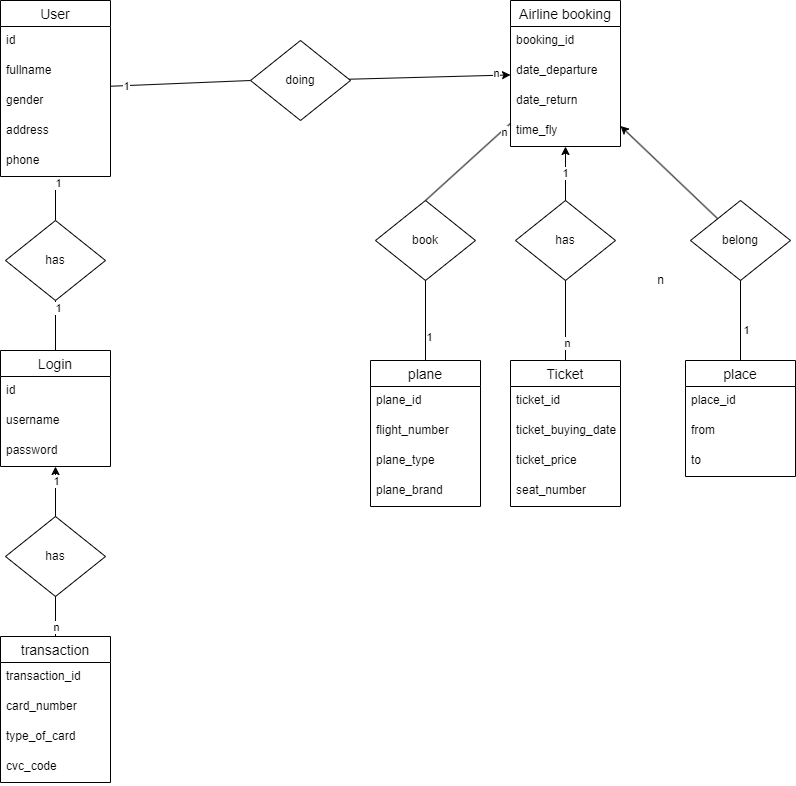

The diagram above was exported from draw.io. Its source (the exported page's mxGraphModel, read from the mxfile embedded in the PNG):
<mxGraphModel dx="1359" dy="1661" grid="1" gridSize="10" guides="1" tooltips="1" connect="1" arrows="1" fold="1" page="1" pageScale="1" pageWidth="1169" pageHeight="827" background="none" math="0" shadow="0">
  <root>
    <mxCell id="0" />
    <mxCell id="1" parent="0" />
    <mxCell id="5alyFxwgJ0MyhH6zsHKL-2" value="" style="endArrow=none;html=1;rounded=0;entryX=0;entryY=0.5;entryDx=0;entryDy=0;" parent="1" source="XIUVXIcf6W14Wi_IxpSF-5" target="5alyFxwgJ0MyhH6zsHKL-3" edge="1">
      <mxGeometry width="50" height="50" relative="1" as="geometry">
        <mxPoint x="153" y="-579" as="sourcePoint" />
        <mxPoint x="310" y="-566" as="targetPoint" />
      </mxGeometry>
    </mxCell>
    <mxCell id="XIUVXIcf6W14Wi_IxpSF-99" value="1" style="edgeLabel;html=1;align=center;verticalAlign=middle;resizable=0;points=[];" parent="5alyFxwgJ0MyhH6zsHKL-2" vertex="1" connectable="0">
      <mxGeometry x="-0.7697" relative="1" as="geometry">
        <mxPoint as="offset" />
      </mxGeometry>
    </mxCell>
    <mxCell id="5alyFxwgJ0MyhH6zsHKL-3" value="doing" style="rhombus;whiteSpace=wrap;html=1;" parent="1" vertex="1">
      <mxGeometry x="290" y="-756" width="100" height="80" as="geometry" />
    </mxCell>
    <mxCell id="XIUVXIcf6W14Wi_IxpSF-5" value="User" style="swimlane;fontStyle=0;childLayout=stackLayout;horizontal=1;startSize=26;horizontalStack=0;resizeParent=1;resizeParentMax=0;resizeLast=0;collapsible=1;marginBottom=0;align=center;fontSize=14;" parent="1" vertex="1">
      <mxGeometry x="40" y="-796" width="110" height="176" as="geometry" />
    </mxCell>
    <mxCell id="XIUVXIcf6W14Wi_IxpSF-6" value="id " style="text;strokeColor=none;fillColor=none;spacingLeft=4;spacingRight=4;overflow=hidden;rotatable=0;points=[[0,0.5],[1,0.5]];portConstraint=eastwest;fontSize=12;" parent="XIUVXIcf6W14Wi_IxpSF-5" vertex="1">
      <mxGeometry y="26" width="110" height="30" as="geometry" />
    </mxCell>
    <mxCell id="fud5Z0SdDNhEBZ3HHgx9-6" value="fullname" style="text;strokeColor=none;fillColor=none;spacingLeft=4;spacingRight=4;overflow=hidden;rotatable=0;points=[[0,0.5],[1,0.5]];portConstraint=eastwest;fontSize=12;" parent="XIUVXIcf6W14Wi_IxpSF-5" vertex="1">
      <mxGeometry y="56" width="110" height="30" as="geometry" />
    </mxCell>
    <mxCell id="XIUVXIcf6W14Wi_IxpSF-30" value="gender" style="text;strokeColor=none;fillColor=none;spacingLeft=4;spacingRight=4;overflow=hidden;rotatable=0;points=[[0,0.5],[1,0.5]];portConstraint=eastwest;fontSize=12;" parent="XIUVXIcf6W14Wi_IxpSF-5" vertex="1">
      <mxGeometry y="86" width="110" height="30" as="geometry" />
    </mxCell>
    <mxCell id="XIUVXIcf6W14Wi_IxpSF-31" value="address" style="text;strokeColor=none;fillColor=none;spacingLeft=4;spacingRight=4;overflow=hidden;rotatable=0;points=[[0,0.5],[1,0.5]];portConstraint=eastwest;fontSize=12;" parent="XIUVXIcf6W14Wi_IxpSF-5" vertex="1">
      <mxGeometry y="116" width="110" height="30" as="geometry" />
    </mxCell>
    <mxCell id="fud5Z0SdDNhEBZ3HHgx9-1" value="phone" style="text;strokeColor=none;fillColor=none;spacingLeft=4;spacingRight=4;overflow=hidden;rotatable=0;points=[[0,0.5],[1,0.5]];portConstraint=eastwest;fontSize=12;" parent="XIUVXIcf6W14Wi_IxpSF-5" vertex="1">
      <mxGeometry y="146" width="110" height="30" as="geometry" />
    </mxCell>
    <mxCell id="XIUVXIcf6W14Wi_IxpSF-9" value="Airline booking" style="swimlane;fontStyle=0;childLayout=stackLayout;horizontal=1;startSize=26;horizontalStack=0;resizeParent=1;resizeParentMax=0;resizeLast=0;collapsible=1;marginBottom=0;align=center;fontSize=14;" parent="1" vertex="1">
      <mxGeometry x="550" y="-796" width="110" height="146" as="geometry" />
    </mxCell>
    <mxCell id="XIUVXIcf6W14Wi_IxpSF-10" value="booking_id" style="text;strokeColor=none;fillColor=none;spacingLeft=4;spacingRight=4;overflow=hidden;rotatable=0;points=[[0,0.5],[1,0.5]];portConstraint=eastwest;fontSize=12;" parent="XIUVXIcf6W14Wi_IxpSF-9" vertex="1">
      <mxGeometry y="26" width="110" height="30" as="geometry" />
    </mxCell>
    <mxCell id="XIUVXIcf6W14Wi_IxpSF-11" value="date_departure" style="text;strokeColor=none;fillColor=none;spacingLeft=4;spacingRight=4;overflow=hidden;rotatable=0;points=[[0,0.5],[1,0.5]];portConstraint=eastwest;fontSize=12;" parent="XIUVXIcf6W14Wi_IxpSF-9" vertex="1">
      <mxGeometry y="56" width="110" height="30" as="geometry" />
    </mxCell>
    <mxCell id="XIUVXIcf6W14Wi_IxpSF-58" value="date_return" style="text;strokeColor=none;fillColor=none;spacingLeft=4;spacingRight=4;overflow=hidden;rotatable=0;points=[[0,0.5],[1,0.5]];portConstraint=eastwest;fontSize=12;" parent="XIUVXIcf6W14Wi_IxpSF-9" vertex="1">
      <mxGeometry y="86" width="110" height="30" as="geometry" />
    </mxCell>
    <mxCell id="XIUVXIcf6W14Wi_IxpSF-59" value="time_fly" style="text;strokeColor=none;fillColor=none;spacingLeft=4;spacingRight=4;overflow=hidden;rotatable=0;points=[[0,0.5],[1,0.5]];portConstraint=eastwest;fontSize=12;" parent="XIUVXIcf6W14Wi_IxpSF-9" vertex="1">
      <mxGeometry y="116" width="110" height="30" as="geometry" />
    </mxCell>
    <mxCell id="XIUVXIcf6W14Wi_IxpSF-14" value="book" style="rhombus;whiteSpace=wrap;html=1;" parent="1" vertex="1">
      <mxGeometry x="415" y="-596" width="100" height="80" as="geometry" />
    </mxCell>
    <mxCell id="XIUVXIcf6W14Wi_IxpSF-15" value="" style="endArrow=none;html=1;rounded=0;entryX=0.5;entryY=0;entryDx=0;entryDy=0;" parent="1" source="XIUVXIcf6W14Wi_IxpSF-9" target="XIUVXIcf6W14Wi_IxpSF-14" edge="1">
      <mxGeometry width="50" height="50" relative="1" as="geometry">
        <mxPoint x="400" y="-625" as="sourcePoint" />
        <mxPoint x="530.96" y="-648.948" as="targetPoint" />
      </mxGeometry>
    </mxCell>
    <mxCell id="XIUVXIcf6W14Wi_IxpSF-108" value="n" style="edgeLabel;html=1;align=center;verticalAlign=middle;resizable=0;points=[];" parent="XIUVXIcf6W14Wi_IxpSF-15" vertex="1" connectable="0">
      <mxGeometry x="-0.8163" y="2" relative="1" as="geometry">
        <mxPoint as="offset" />
      </mxGeometry>
    </mxCell>
    <mxCell id="XIUVXIcf6W14Wi_IxpSF-16" value="Ticket" style="swimlane;fontStyle=0;childLayout=stackLayout;horizontal=1;startSize=26;horizontalStack=0;resizeParent=1;resizeParentMax=0;resizeLast=0;collapsible=1;marginBottom=0;align=center;fontSize=14;" parent="1" vertex="1">
      <mxGeometry x="550" y="-436" width="110" height="146" as="geometry" />
    </mxCell>
    <mxCell id="XIUVXIcf6W14Wi_IxpSF-17" value="ticket_id" style="text;strokeColor=none;fillColor=none;spacingLeft=4;spacingRight=4;overflow=hidden;rotatable=0;points=[[0,0.5],[1,0.5]];portConstraint=eastwest;fontSize=12;" parent="XIUVXIcf6W14Wi_IxpSF-16" vertex="1">
      <mxGeometry y="26" width="110" height="30" as="geometry" />
    </mxCell>
    <mxCell id="XIUVXIcf6W14Wi_IxpSF-18" value="ticket_buying_date" style="text;strokeColor=none;fillColor=none;spacingLeft=4;spacingRight=4;overflow=hidden;rotatable=0;points=[[0,0.5],[1,0.5]];portConstraint=eastwest;fontSize=12;" parent="XIUVXIcf6W14Wi_IxpSF-16" vertex="1">
      <mxGeometry y="56" width="110" height="30" as="geometry" />
    </mxCell>
    <mxCell id="XIUVXIcf6W14Wi_IxpSF-43" value="ticket_price" style="text;strokeColor=none;fillColor=none;spacingLeft=4;spacingRight=4;overflow=hidden;rotatable=0;points=[[0,0.5],[1,0.5]];portConstraint=eastwest;fontSize=12;" parent="XIUVXIcf6W14Wi_IxpSF-16" vertex="1">
      <mxGeometry y="86" width="110" height="30" as="geometry" />
    </mxCell>
    <mxCell id="XIUVXIcf6W14Wi_IxpSF-61" value="seat_number" style="text;strokeColor=none;fillColor=none;spacingLeft=4;spacingRight=4;overflow=hidden;rotatable=0;points=[[0,0.5],[1,0.5]];portConstraint=eastwest;fontSize=12;" parent="XIUVXIcf6W14Wi_IxpSF-16" vertex="1">
      <mxGeometry y="116" width="110" height="30" as="geometry" />
    </mxCell>
    <mxCell id="XIUVXIcf6W14Wi_IxpSF-21" value="" style="endArrow=none;html=1;rounded=0;entryX=0.5;entryY=0;entryDx=0;entryDy=0;" parent="1" source="XIUVXIcf6W14Wi_IxpSF-5" target="XIUVXIcf6W14Wi_IxpSF-22" edge="1">
      <mxGeometry width="50" height="50" relative="1" as="geometry">
        <mxPoint x="60" y="-466.5" as="sourcePoint" />
        <mxPoint x="60" y="-446" as="targetPoint" />
      </mxGeometry>
    </mxCell>
    <mxCell id="XIUVXIcf6W14Wi_IxpSF-100" value="1" style="edgeLabel;html=1;align=center;verticalAlign=middle;resizable=0;points=[];" parent="XIUVXIcf6W14Wi_IxpSF-21" vertex="1" connectable="0">
      <mxGeometry x="-0.7156" y="2" relative="1" as="geometry">
        <mxPoint as="offset" />
      </mxGeometry>
    </mxCell>
    <mxCell id="XIUVXIcf6W14Wi_IxpSF-22" value="has" style="rhombus;whiteSpace=wrap;html=1;" parent="1" vertex="1">
      <mxGeometry x="45" y="-576" width="100" height="80" as="geometry" />
    </mxCell>
    <mxCell id="XIUVXIcf6W14Wi_IxpSF-23" value="Login" style="swimlane;fontStyle=0;childLayout=stackLayout;horizontal=1;startSize=26;horizontalStack=0;resizeParent=1;resizeParentMax=0;resizeLast=0;collapsible=1;marginBottom=0;align=center;fontSize=14;" parent="1" vertex="1">
      <mxGeometry x="40" y="-446" width="110" height="116" as="geometry" />
    </mxCell>
    <mxCell id="XIUVXIcf6W14Wi_IxpSF-24" value="id" style="text;strokeColor=none;fillColor=none;spacingLeft=4;spacingRight=4;overflow=hidden;rotatable=0;points=[[0,0.5],[1,0.5]];portConstraint=eastwest;fontSize=12;" parent="XIUVXIcf6W14Wi_IxpSF-23" vertex="1">
      <mxGeometry y="26" width="110" height="30" as="geometry" />
    </mxCell>
    <mxCell id="XIUVXIcf6W14Wi_IxpSF-25" value="username" style="text;strokeColor=none;fillColor=none;spacingLeft=4;spacingRight=4;overflow=hidden;rotatable=0;points=[[0,0.5],[1,0.5]];portConstraint=eastwest;fontSize=12;" parent="XIUVXIcf6W14Wi_IxpSF-23" vertex="1">
      <mxGeometry y="56" width="110" height="30" as="geometry" />
    </mxCell>
    <mxCell id="XIUVXIcf6W14Wi_IxpSF-26" value="password" style="text;strokeColor=none;fillColor=none;spacingLeft=4;spacingRight=4;overflow=hidden;rotatable=0;points=[[0,0.5],[1,0.5]];portConstraint=eastwest;fontSize=12;" parent="XIUVXIcf6W14Wi_IxpSF-23" vertex="1">
      <mxGeometry y="86" width="110" height="30" as="geometry" />
    </mxCell>
    <mxCell id="XIUVXIcf6W14Wi_IxpSF-53" value="place" style="swimlane;fontStyle=0;childLayout=stackLayout;horizontal=1;startSize=26;horizontalStack=0;resizeParent=1;resizeParentMax=0;resizeLast=0;collapsible=1;marginBottom=0;align=center;fontSize=14;" parent="1" vertex="1">
      <mxGeometry x="725" y="-436" width="110" height="116" as="geometry" />
    </mxCell>
    <mxCell id="XIUVXIcf6W14Wi_IxpSF-54" value="place_id" style="text;strokeColor=none;fillColor=none;spacingLeft=4;spacingRight=4;overflow=hidden;rotatable=0;points=[[0,0.5],[1,0.5]];portConstraint=eastwest;fontSize=12;" parent="XIUVXIcf6W14Wi_IxpSF-53" vertex="1">
      <mxGeometry y="26" width="110" height="30" as="geometry" />
    </mxCell>
    <mxCell id="XIUVXIcf6W14Wi_IxpSF-55" value="from" style="text;strokeColor=none;fillColor=none;spacingLeft=4;spacingRight=4;overflow=hidden;rotatable=0;points=[[0,0.5],[1,0.5]];portConstraint=eastwest;fontSize=12;" parent="XIUVXIcf6W14Wi_IxpSF-53" vertex="1">
      <mxGeometry y="56" width="110" height="30" as="geometry" />
    </mxCell>
    <mxCell id="XIUVXIcf6W14Wi_IxpSF-56" value="to" style="text;strokeColor=none;fillColor=none;spacingLeft=4;spacingRight=4;overflow=hidden;rotatable=0;points=[[0,0.5],[1,0.5]];portConstraint=eastwest;fontSize=12;" parent="XIUVXIcf6W14Wi_IxpSF-53" vertex="1">
      <mxGeometry y="86" width="110" height="30" as="geometry" />
    </mxCell>
    <mxCell id="XIUVXIcf6W14Wi_IxpSF-62" value="plane" style="swimlane;fontStyle=0;childLayout=stackLayout;horizontal=1;startSize=26;horizontalStack=0;resizeParent=1;resizeParentMax=0;resizeLast=0;collapsible=1;marginBottom=0;align=center;fontSize=14;" parent="1" vertex="1">
      <mxGeometry x="410" y="-436" width="110" height="146" as="geometry" />
    </mxCell>
    <mxCell id="XIUVXIcf6W14Wi_IxpSF-63" value="plane_id" style="text;strokeColor=none;fillColor=none;spacingLeft=4;spacingRight=4;overflow=hidden;rotatable=0;points=[[0,0.5],[1,0.5]];portConstraint=eastwest;fontSize=12;" parent="XIUVXIcf6W14Wi_IxpSF-62" vertex="1">
      <mxGeometry y="26" width="110" height="30" as="geometry" />
    </mxCell>
    <mxCell id="XIUVXIcf6W14Wi_IxpSF-64" value="flight_number" style="text;strokeColor=none;fillColor=none;spacingLeft=4;spacingRight=4;overflow=hidden;rotatable=0;points=[[0,0.5],[1,0.5]];portConstraint=eastwest;fontSize=12;" parent="XIUVXIcf6W14Wi_IxpSF-62" vertex="1">
      <mxGeometry y="56" width="110" height="30" as="geometry" />
    </mxCell>
    <mxCell id="XIUVXIcf6W14Wi_IxpSF-65" value="plane_type" style="text;strokeColor=none;fillColor=none;spacingLeft=4;spacingRight=4;overflow=hidden;rotatable=0;points=[[0,0.5],[1,0.5]];portConstraint=eastwest;fontSize=12;" parent="XIUVXIcf6W14Wi_IxpSF-62" vertex="1">
      <mxGeometry y="86" width="110" height="30" as="geometry" />
    </mxCell>
    <mxCell id="XIUVXIcf6W14Wi_IxpSF-66" value="plane_brand" style="text;strokeColor=none;fillColor=none;spacingLeft=4;spacingRight=4;overflow=hidden;rotatable=0;points=[[0,0.5],[1,0.5]];portConstraint=eastwest;fontSize=12;" parent="XIUVXIcf6W14Wi_IxpSF-62" vertex="1">
      <mxGeometry y="116" width="110" height="30" as="geometry" />
    </mxCell>
    <mxCell id="XIUVXIcf6W14Wi_IxpSF-67" value="" style="endArrow=none;html=1;rounded=0;" parent="1" source="XIUVXIcf6W14Wi_IxpSF-14" target="XIUVXIcf6W14Wi_IxpSF-62" edge="1">
      <mxGeometry width="50" height="50" relative="1" as="geometry">
        <mxPoint x="320" y="-256" as="sourcePoint" />
        <mxPoint x="320" y="-176" as="targetPoint" />
      </mxGeometry>
    </mxCell>
    <mxCell id="XIUVXIcf6W14Wi_IxpSF-103" value="1" style="edgeLabel;html=1;align=center;verticalAlign=middle;resizable=0;points=[];" parent="XIUVXIcf6W14Wi_IxpSF-67" vertex="1" connectable="0">
      <mxGeometry x="0.4074" y="3" relative="1" as="geometry">
        <mxPoint as="offset" />
      </mxGeometry>
    </mxCell>
    <mxCell id="XIUVXIcf6W14Wi_IxpSF-73" value="has" style="rhombus;whiteSpace=wrap;html=1;" parent="1" vertex="1">
      <mxGeometry x="45" y="-280" width="100" height="80" as="geometry" />
    </mxCell>
    <mxCell id="XIUVXIcf6W14Wi_IxpSF-75" value="transaction" style="swimlane;fontStyle=0;childLayout=stackLayout;horizontal=1;startSize=26;horizontalStack=0;resizeParent=1;resizeParentMax=0;resizeLast=0;collapsible=1;marginBottom=0;align=center;fontSize=14;" parent="1" vertex="1">
      <mxGeometry x="40" y="-160" width="110" height="146" as="geometry" />
    </mxCell>
    <mxCell id="XIUVXIcf6W14Wi_IxpSF-76" value="transaction_id   &#10;" style="text;strokeColor=none;fillColor=none;spacingLeft=4;spacingRight=4;overflow=hidden;rotatable=0;points=[[0,0.5],[1,0.5]];portConstraint=eastwest;fontSize=12;" parent="XIUVXIcf6W14Wi_IxpSF-75" vertex="1">
      <mxGeometry y="26" width="110" height="30" as="geometry" />
    </mxCell>
    <mxCell id="XIUVXIcf6W14Wi_IxpSF-77" value="card_number" style="text;strokeColor=none;fillColor=none;spacingLeft=4;spacingRight=4;overflow=hidden;rotatable=0;points=[[0,0.5],[1,0.5]];portConstraint=eastwest;fontSize=12;" parent="XIUVXIcf6W14Wi_IxpSF-75" vertex="1">
      <mxGeometry y="56" width="110" height="30" as="geometry" />
    </mxCell>
    <mxCell id="XIUVXIcf6W14Wi_IxpSF-78" value="type_of_card" style="text;strokeColor=none;fillColor=none;spacingLeft=4;spacingRight=4;overflow=hidden;rotatable=0;points=[[0,0.5],[1,0.5]];portConstraint=eastwest;fontSize=12;" parent="XIUVXIcf6W14Wi_IxpSF-75" vertex="1">
      <mxGeometry y="86" width="110" height="30" as="geometry" />
    </mxCell>
    <mxCell id="XIUVXIcf6W14Wi_IxpSF-79" value="cvc_code" style="text;strokeColor=none;fillColor=none;spacingLeft=4;spacingRight=4;overflow=hidden;rotatable=0;points=[[0,0.5],[1,0.5]];portConstraint=eastwest;fontSize=12;" parent="XIUVXIcf6W14Wi_IxpSF-75" vertex="1">
      <mxGeometry y="116" width="110" height="30" as="geometry" />
    </mxCell>
    <mxCell id="XIUVXIcf6W14Wi_IxpSF-80" value="" style="endArrow=none;html=1;rounded=0;" parent="1" source="XIUVXIcf6W14Wi_IxpSF-73" target="XIUVXIcf6W14Wi_IxpSF-75" edge="1">
      <mxGeometry width="50" height="50" relative="1" as="geometry">
        <mxPoint x="103.4065934065934" y="-120" as="sourcePoint" />
        <mxPoint x="101.07526881720423" y="-35.13978494623643" as="targetPoint" />
      </mxGeometry>
    </mxCell>
    <mxCell id="XIUVXIcf6W14Wi_IxpSF-106" value="n" style="edgeLabel;html=1;align=center;verticalAlign=middle;resizable=0;points=[];" parent="XIUVXIcf6W14Wi_IxpSF-80" vertex="1" connectable="0">
      <mxGeometry x="0.5143" relative="1" as="geometry">
        <mxPoint as="offset" />
      </mxGeometry>
    </mxCell>
    <mxCell id="XIUVXIcf6W14Wi_IxpSF-86" value="" style="endArrow=classic;html=1;rounded=0;" parent="1" source="XIUVXIcf6W14Wi_IxpSF-73" target="XIUVXIcf6W14Wi_IxpSF-23" edge="1">
      <mxGeometry width="50" height="50" relative="1" as="geometry">
        <mxPoint x="149" y="-118" as="sourcePoint" />
        <mxPoint x="149" y="-28" as="targetPoint" />
      </mxGeometry>
    </mxCell>
    <mxCell id="XIUVXIcf6W14Wi_IxpSF-105" value="1" style="edgeLabel;html=1;align=center;verticalAlign=middle;resizable=0;points=[];" parent="XIUVXIcf6W14Wi_IxpSF-86" vertex="1" connectable="0">
      <mxGeometry x="0.4545" relative="1" as="geometry">
        <mxPoint as="offset" />
      </mxGeometry>
    </mxCell>
    <mxCell id="XIUVXIcf6W14Wi_IxpSF-87" value="" style="endArrow=classic;html=1;rounded=0;" parent="1" source="5alyFxwgJ0MyhH6zsHKL-3" target="XIUVXIcf6W14Wi_IxpSF-9" edge="1">
      <mxGeometry width="50" height="50" relative="1" as="geometry">
        <mxPoint x="105" y="-326" as="sourcePoint" />
        <mxPoint x="105" y="-236" as="targetPoint" />
      </mxGeometry>
    </mxCell>
    <mxCell id="XIUVXIcf6W14Wi_IxpSF-97" value="n" style="edgeLabel;html=1;align=center;verticalAlign=middle;resizable=0;points=[];" parent="XIUVXIcf6W14Wi_IxpSF-87" vertex="1" connectable="0">
      <mxGeometry x="0.8199" y="2" relative="1" as="geometry">
        <mxPoint as="offset" />
      </mxGeometry>
    </mxCell>
    <mxCell id="XIUVXIcf6W14Wi_IxpSF-89" value="has" style="rhombus;whiteSpace=wrap;html=1;" parent="1" vertex="1">
      <mxGeometry x="555" y="-596" width="100" height="80" as="geometry" />
    </mxCell>
    <mxCell id="XIUVXIcf6W14Wi_IxpSF-90" value="1" style="endArrow=classic;html=1;rounded=0;" parent="1" source="XIUVXIcf6W14Wi_IxpSF-89" target="XIUVXIcf6W14Wi_IxpSF-9" edge="1">
      <mxGeometry width="50" height="50" relative="1" as="geometry">
        <mxPoint x="540" y="-196" as="sourcePoint" />
        <mxPoint x="590" y="-246" as="targetPoint" />
      </mxGeometry>
    </mxCell>
    <mxCell id="XIUVXIcf6W14Wi_IxpSF-91" value="" style="endArrow=none;html=1;rounded=0;" parent="1" source="XIUVXIcf6W14Wi_IxpSF-89" target="XIUVXIcf6W14Wi_IxpSF-16" edge="1">
      <mxGeometry width="50" height="50" relative="1" as="geometry">
        <mxPoint x="580" y="-476.04255319148933" as="sourcePoint" />
        <mxPoint x="400" y="-306" as="targetPoint" />
      </mxGeometry>
    </mxCell>
    <mxCell id="XIUVXIcf6W14Wi_IxpSF-109" value="n" style="edgeLabel;html=1;align=center;verticalAlign=middle;resizable=0;points=[];" parent="XIUVXIcf6W14Wi_IxpSF-91" vertex="1" connectable="0">
      <mxGeometry x="0.5556" y="1" relative="1" as="geometry">
        <mxPoint as="offset" />
      </mxGeometry>
    </mxCell>
    <mxCell id="XIUVXIcf6W14Wi_IxpSF-92" value="belong" style="rhombus;whiteSpace=wrap;html=1;" parent="1" vertex="1">
      <mxGeometry x="730" y="-596" width="100" height="80" as="geometry" />
    </mxCell>
    <mxCell id="XIUVXIcf6W14Wi_IxpSF-93" value="" style="endArrow=classic;html=1;rounded=0;" parent="1" source="XIUVXIcf6W14Wi_IxpSF-92" target="XIUVXIcf6W14Wi_IxpSF-9" edge="1">
      <mxGeometry width="50" height="50" relative="1" as="geometry">
        <mxPoint x="635" y="-406" as="sourcePoint" />
        <mxPoint x="635" y="-450" as="targetPoint" />
      </mxGeometry>
    </mxCell>
    <mxCell id="XIUVXIcf6W14Wi_IxpSF-94" value="" style="endArrow=none;html=1;rounded=0;" parent="1" source="XIUVXIcf6W14Wi_IxpSF-53" target="XIUVXIcf6W14Wi_IxpSF-92" edge="1">
      <mxGeometry width="50" height="50" relative="1" as="geometry">
        <mxPoint x="635" y="-326" as="sourcePoint" />
        <mxPoint x="635" y="-306" as="targetPoint" />
      </mxGeometry>
    </mxCell>
    <mxCell id="XIUVXIcf6W14Wi_IxpSF-96" value="1" style="edgeLabel;html=1;align=center;verticalAlign=middle;resizable=0;points=[];" parent="XIUVXIcf6W14Wi_IxpSF-94" vertex="1" connectable="0">
      <mxGeometry x="-0.2338" y="-5" relative="1" as="geometry">
        <mxPoint as="offset" />
      </mxGeometry>
    </mxCell>
    <mxCell id="XIUVXIcf6W14Wi_IxpSF-95" value="n" style="text;html=1;align=center;verticalAlign=middle;resizable=0;points=[];autosize=1;strokeColor=none;fillColor=none;" parent="1" vertex="1">
      <mxGeometry x="685" y="-531" width="30" height="30" as="geometry" />
    </mxCell>
    <mxCell id="XIUVXIcf6W14Wi_IxpSF-101" value="" style="endArrow=none;html=1;rounded=0;" parent="1" source="XIUVXIcf6W14Wi_IxpSF-22" target="XIUVXIcf6W14Wi_IxpSF-23" edge="1">
      <mxGeometry width="50" height="50" relative="1" as="geometry">
        <mxPoint x="112.67515923566884" y="-501" as="sourcePoint" />
        <mxPoint x="110" y="-417" as="targetPoint" />
      </mxGeometry>
    </mxCell>
    <mxCell id="XIUVXIcf6W14Wi_IxpSF-102" value="1" style="edgeLabel;html=1;align=center;verticalAlign=middle;resizable=0;points=[];" parent="XIUVXIcf6W14Wi_IxpSF-101" vertex="1" connectable="0">
      <mxGeometry x="-0.7156" y="2" relative="1" as="geometry">
        <mxPoint as="offset" />
      </mxGeometry>
    </mxCell>
  </root>
</mxGraphModel>